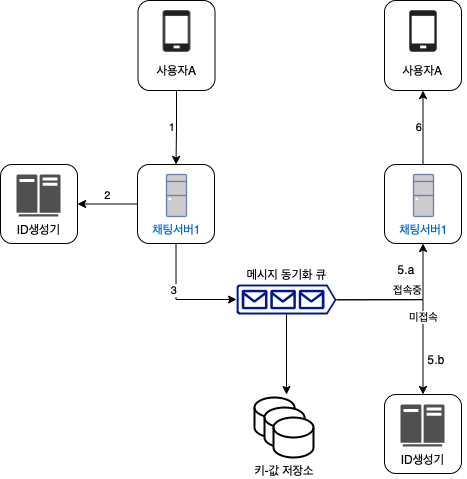

The diagram above was exported from draw.io. Its source (the exported page's mxGraphModel, read from the mxfile embedded in the PNG):
<mxGraphModel dx="1009" dy="828" grid="1" gridSize="10" guides="1" tooltips="1" connect="1" arrows="1" fold="1" page="1" pageScale="1" pageWidth="1169" pageHeight="827" math="0" shadow="0">
  <root>
    <mxCell id="0" />
    <mxCell id="1" parent="0" />
    <mxCell id="5W91j-Crw45I6iU1sjcV-25" value="2" style="edgeStyle=orthogonalEdgeStyle;rounded=0;orthogonalLoop=1;jettySize=auto;html=1;labelPosition=center;verticalLabelPosition=top;align=center;verticalAlign=bottom;" edge="1" parent="1" source="5W91j-Crw45I6iU1sjcV-24" target="5W91j-Crw45I6iU1sjcV-22">
      <mxGeometry relative="1" as="geometry" />
    </mxCell>
    <mxCell id="5W91j-Crw45I6iU1sjcV-28" value="" style="group" vertex="1" connectable="0" parent="1">
      <mxGeometry x="261.5" y="66" width="77" height="90" as="geometry" />
    </mxCell>
    <mxCell id="5W91j-Crw45I6iU1sjcV-26" value="사용자A" style="shape=image;html=1;verticalAlign=top;verticalLabelPosition=bottom;labelBackgroundColor=#ffffff;imageAspect=0;aspect=fixed;image=https://cdn4.iconfinder.com/data/icons/iphone-calculator-shopping-report/128/iPhone.png;fillColor=none;" vertex="1" parent="5W91j-Crw45I6iU1sjcV-28">
      <mxGeometry x="13" y="7" width="50" height="50" as="geometry" />
    </mxCell>
    <mxCell id="5W91j-Crw45I6iU1sjcV-27" value="" style="rounded=1;whiteSpace=wrap;html=1;fillColor=none;" vertex="1" parent="5W91j-Crw45I6iU1sjcV-28">
      <mxGeometry width="77" height="90" as="geometry" />
    </mxCell>
    <mxCell id="5W91j-Crw45I6iU1sjcV-29" value="" style="group" vertex="1" connectable="0" parent="1">
      <mxGeometry x="508" y="66" width="77" height="90" as="geometry" />
    </mxCell>
    <mxCell id="5W91j-Crw45I6iU1sjcV-30" value="사용자A" style="shape=image;html=1;verticalAlign=top;verticalLabelPosition=bottom;labelBackgroundColor=#ffffff;imageAspect=0;aspect=fixed;image=https://cdn4.iconfinder.com/data/icons/iphone-calculator-shopping-report/128/iPhone.png;fillColor=none;" vertex="1" parent="5W91j-Crw45I6iU1sjcV-29">
      <mxGeometry x="13" y="7" width="50" height="50" as="geometry" />
    </mxCell>
    <mxCell id="5W91j-Crw45I6iU1sjcV-31" value="" style="rounded=1;whiteSpace=wrap;html=1;fillColor=none;" vertex="1" parent="5W91j-Crw45I6iU1sjcV-29">
      <mxGeometry width="77" height="90" as="geometry" />
    </mxCell>
    <mxCell id="5W91j-Crw45I6iU1sjcV-32" value="1" style="edgeStyle=orthogonalEdgeStyle;rounded=0;orthogonalLoop=1;jettySize=auto;html=1;labelPosition=left;verticalLabelPosition=middle;align=right;verticalAlign=middle;" edge="1" parent="1" source="5W91j-Crw45I6iU1sjcV-27" target="5W91j-Crw45I6iU1sjcV-24">
      <mxGeometry relative="1" as="geometry" />
    </mxCell>
    <mxCell id="5W91j-Crw45I6iU1sjcV-49" value="" style="edgeStyle=orthogonalEdgeStyle;rounded=0;orthogonalLoop=1;jettySize=auto;html=1;" edge="1" parent="1" source="5W91j-Crw45I6iU1sjcV-33">
      <mxGeometry relative="1" as="geometry">
        <mxPoint x="410" y="460" as="targetPoint" />
      </mxGeometry>
    </mxCell>
    <mxCell id="5W91j-Crw45I6iU1sjcV-33" value="메시지 동기화 큐" style="sketch=0;aspect=fixed;pointerEvents=1;shadow=0;dashed=0;html=1;strokeColor=none;labelPosition=center;verticalLabelPosition=top;verticalAlign=bottom;align=center;fillColor=#00188D;shape=mxgraph.azure.queue_generic" vertex="1" parent="1">
      <mxGeometry x="360" y="350" width="100" height="30" as="geometry" />
    </mxCell>
    <mxCell id="5W91j-Crw45I6iU1sjcV-34" value="3" style="edgeStyle=elbowEdgeStyle;elbow=vertical;endArrow=classic;html=1;rounded=0;exitX=0.5;exitY=1;exitDx=0;exitDy=0;entryX=0;entryY=0.5;entryDx=0;entryDy=0;entryPerimeter=0;labelPosition=left;verticalLabelPosition=top;align=right;verticalAlign=bottom;" edge="1" parent="1" source="5W91j-Crw45I6iU1sjcV-24" target="5W91j-Crw45I6iU1sjcV-33">
      <mxGeometry width="50" height="50" relative="1" as="geometry">
        <mxPoint x="490" y="370" as="sourcePoint" />
        <mxPoint x="540" y="320" as="targetPoint" />
        <Array as="points">
          <mxPoint x="330" y="365" />
        </Array>
      </mxGeometry>
    </mxCell>
    <mxCell id="5W91j-Crw45I6iU1sjcV-36" value="" style="group" vertex="1" connectable="0" parent="1">
      <mxGeometry x="261" y="230" width="77" height="79" as="geometry" />
    </mxCell>
    <mxCell id="5W91j-Crw45I6iU1sjcV-23" value="채팅서버1" style="fontColor=#0066CC;verticalAlign=top;verticalLabelPosition=bottom;labelPosition=center;align=center;html=1;outlineConnect=0;fillColor=#CCCCCC;strokeColor=#6881B3;gradientColor=none;gradientDirection=north;strokeWidth=2;shape=mxgraph.networks.desktop_pc;" vertex="1" parent="5W91j-Crw45I6iU1sjcV-36">
      <mxGeometry x="29" y="10" width="20" height="42" as="geometry" />
    </mxCell>
    <mxCell id="5W91j-Crw45I6iU1sjcV-24" value="" style="rounded=1;whiteSpace=wrap;html=1;fillColor=none;" vertex="1" parent="5W91j-Crw45I6iU1sjcV-36">
      <mxGeometry width="77" height="79" as="geometry" />
    </mxCell>
    <mxCell id="5W91j-Crw45I6iU1sjcV-37" value="" style="group" vertex="1" connectable="0" parent="1">
      <mxGeometry x="508" y="230" width="77" height="79" as="geometry" />
    </mxCell>
    <mxCell id="5W91j-Crw45I6iU1sjcV-38" value="채팅서버1" style="fontColor=#0066CC;verticalAlign=top;verticalLabelPosition=bottom;labelPosition=center;align=center;html=1;outlineConnect=0;fillColor=#CCCCCC;strokeColor=#6881B3;gradientColor=none;gradientDirection=north;strokeWidth=2;shape=mxgraph.networks.desktop_pc;" vertex="1" parent="5W91j-Crw45I6iU1sjcV-37">
      <mxGeometry x="29" y="10" width="20" height="42" as="geometry" />
    </mxCell>
    <mxCell id="5W91j-Crw45I6iU1sjcV-39" value="" style="rounded=1;whiteSpace=wrap;html=1;fillColor=none;" vertex="1" parent="5W91j-Crw45I6iU1sjcV-37">
      <mxGeometry width="77" height="79" as="geometry" />
    </mxCell>
    <mxCell id="5W91j-Crw45I6iU1sjcV-40" value="6" style="edgeStyle=orthogonalEdgeStyle;rounded=0;orthogonalLoop=1;jettySize=auto;html=1;labelPosition=left;verticalLabelPosition=middle;align=right;verticalAlign=middle;" edge="1" parent="1" source="5W91j-Crw45I6iU1sjcV-39" target="5W91j-Crw45I6iU1sjcV-31">
      <mxGeometry relative="1" as="geometry" />
    </mxCell>
    <mxCell id="5W91j-Crw45I6iU1sjcV-41" value="접속중" style="edgeStyle=elbowEdgeStyle;elbow=vertical;endArrow=classic;html=1;rounded=0;exitX=1;exitY=0.51;exitDx=0;exitDy=0;exitPerimeter=0;entryX=0.5;entryY=1;entryDx=0;entryDy=0;labelPosition=center;verticalLabelPosition=top;align=center;verticalAlign=bottom;" edge="1" parent="1" source="5W91j-Crw45I6iU1sjcV-33" target="5W91j-Crw45I6iU1sjcV-39">
      <mxGeometry width="50" height="50" relative="1" as="geometry">
        <mxPoint x="490" y="370" as="sourcePoint" />
        <mxPoint x="540" y="320" as="targetPoint" />
        <Array as="points">
          <mxPoint x="490" y="365" />
        </Array>
      </mxGeometry>
    </mxCell>
    <mxCell id="5W91j-Crw45I6iU1sjcV-51" value="" style="group" vertex="1" connectable="0" parent="1">
      <mxGeometry x="124" y="230" width="77" height="79" as="geometry" />
    </mxCell>
    <mxCell id="5W91j-Crw45I6iU1sjcV-21" value="ID생성기" style="sketch=0;pointerEvents=1;shadow=0;dashed=0;html=1;strokeColor=none;fillColor=#505050;labelPosition=center;verticalLabelPosition=bottom;verticalAlign=top;outlineConnect=0;align=center;shape=mxgraph.office.servers.mainframe_host;" vertex="1" parent="5W91j-Crw45I6iU1sjcV-51">
      <mxGeometry x="16" y="10" width="44" height="42" as="geometry" />
    </mxCell>
    <mxCell id="5W91j-Crw45I6iU1sjcV-22" value="" style="rounded=1;whiteSpace=wrap;html=1;fillColor=none;" vertex="1" parent="5W91j-Crw45I6iU1sjcV-51">
      <mxGeometry width="77" height="79" as="geometry" />
    </mxCell>
    <mxCell id="5W91j-Crw45I6iU1sjcV-52" value="" style="group" vertex="1" connectable="0" parent="1">
      <mxGeometry x="508" y="460" width="77" height="79" as="geometry" />
    </mxCell>
    <mxCell id="5W91j-Crw45I6iU1sjcV-53" value="ID생성기" style="sketch=0;pointerEvents=1;shadow=0;dashed=0;html=1;strokeColor=none;fillColor=#505050;labelPosition=center;verticalLabelPosition=bottom;verticalAlign=top;outlineConnect=0;align=center;shape=mxgraph.office.servers.mainframe_host;" vertex="1" parent="5W91j-Crw45I6iU1sjcV-52">
      <mxGeometry x="16" y="10" width="44" height="42" as="geometry" />
    </mxCell>
    <mxCell id="5W91j-Crw45I6iU1sjcV-54" value="" style="rounded=1;whiteSpace=wrap;html=1;fillColor=none;" vertex="1" parent="5W91j-Crw45I6iU1sjcV-52">
      <mxGeometry width="77" height="79" as="geometry" />
    </mxCell>
    <mxCell id="5W91j-Crw45I6iU1sjcV-56" value="미접속" style="edgeStyle=segmentEdgeStyle;endArrow=classic;html=1;rounded=0;exitX=1;exitY=0.51;exitDx=0;exitDy=0;exitPerimeter=0;entryX=0.5;entryY=0;entryDx=0;entryDy=0;labelPosition=center;verticalLabelPosition=bottom;align=center;verticalAlign=top;" edge="1" parent="1" source="5W91j-Crw45I6iU1sjcV-33" target="5W91j-Crw45I6iU1sjcV-54">
      <mxGeometry width="50" height="50" relative="1" as="geometry">
        <mxPoint x="490" y="430" as="sourcePoint" />
        <mxPoint x="540" y="380" as="targetPoint" />
      </mxGeometry>
    </mxCell>
    <mxCell id="5W91j-Crw45I6iU1sjcV-45" value="키-값 저장소" style="group;labelPosition=center;verticalLabelPosition=bottom;align=center;verticalAlign=top;" vertex="1" connectable="0" parent="1">
      <mxGeometry x="378" y="463" width="60" height="60" as="geometry" />
    </mxCell>
    <mxCell id="5W91j-Crw45I6iU1sjcV-42" value="" style="shape=cylinder3;whiteSpace=wrap;html=1;boundedLbl=1;backgroundOutline=1;size=10;fillColor=default;strokeWidth=2;" vertex="1" parent="5W91j-Crw45I6iU1sjcV-45">
      <mxGeometry width="40" height="40" as="geometry" />
    </mxCell>
    <mxCell id="5W91j-Crw45I6iU1sjcV-43" value="" style="shape=cylinder3;whiteSpace=wrap;html=1;boundedLbl=1;backgroundOutline=1;size=10;fillColor=default;strokeWidth=2;" vertex="1" parent="5W91j-Crw45I6iU1sjcV-45">
      <mxGeometry x="10" y="10" width="40" height="40" as="geometry" />
    </mxCell>
    <mxCell id="5W91j-Crw45I6iU1sjcV-44" value="" style="shape=cylinder3;whiteSpace=wrap;html=1;boundedLbl=1;backgroundOutline=1;size=10;fillColor=default;strokeWidth=2;" vertex="1" parent="5W91j-Crw45I6iU1sjcV-45">
      <mxGeometry x="19" y="20" width="40" height="40" as="geometry" />
    </mxCell>
    <mxCell id="5W91j-Crw45I6iU1sjcV-57" value="5.a" style="text;html=1;strokeColor=none;fillColor=none;align=center;verticalAlign=middle;whiteSpace=wrap;rounded=0;" vertex="1" parent="1">
      <mxGeometry x="500" y="320" width="60" height="30" as="geometry" />
    </mxCell>
    <mxCell id="5W91j-Crw45I6iU1sjcV-58" value="5.b" style="text;html=1;strokeColor=none;fillColor=none;align=center;verticalAlign=middle;whiteSpace=wrap;rounded=0;" vertex="1" parent="1">
      <mxGeometry x="530" y="410" width="60" height="30" as="geometry" />
    </mxCell>
  </root>
</mxGraphModel>